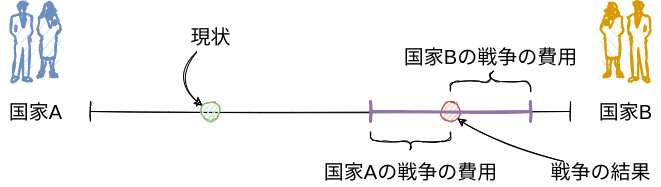

The diagram above was exported from draw.io. Its source (the exported page's mxGraphModel, read from the mxfile embedded in the PNG):
<mxGraphModel dx="1374" dy="751" grid="1" gridSize="10" guides="1" tooltips="1" connect="1" arrows="1" fold="1" page="1" pageScale="1" pageWidth="850" pageHeight="1100" math="0" shadow="0">
  <root>
    <mxCell id="0" />
    <mxCell id="1" parent="0" />
    <mxCell id="2" value="" style="shape=crossbar;whiteSpace=wrap;html=1;rounded=1;sketch=1;" parent="1" vertex="1">
      <mxGeometry x="160" y="230" width="480" height="20" as="geometry" />
    </mxCell>
    <mxCell id="3" value="&lt;font style=&quot;font-size: 20px&quot;&gt;国家A&lt;br&gt;&lt;/font&gt;" style="text;html=1;resizable=0;autosize=1;align=center;verticalAlign=middle;points=[];fillColor=none;strokeColor=none;rounded=0;sketch=1;" parent="1" vertex="1">
      <mxGeometry x="70" y="230" width="70" height="20" as="geometry" />
    </mxCell>
    <mxCell id="4" value="&lt;font style=&quot;font-size: 20px&quot;&gt;国家B&lt;br&gt;&lt;/font&gt;" style="text;html=1;resizable=0;autosize=1;align=center;verticalAlign=middle;points=[];fillColor=none;strokeColor=none;rounded=0;sketch=1;" parent="1" vertex="1">
      <mxGeometry x="660" y="230" width="70" height="20" as="geometry" />
    </mxCell>
    <mxCell id="5" value="" style="shape=mxgraph.cisco.people.man_woman;html=1;pointerEvents=1;dashed=0;fillColor=#dae8fc;strokeColor=#6c8ebf;strokeWidth=2;verticalLabelPosition=bottom;verticalAlign=top;align=center;outlineConnect=0;sketch=1;fontSize=20;" parent="1" vertex="1">
      <mxGeometry x="80" y="130" width="50" height="80" as="geometry" />
    </mxCell>
    <mxCell id="6" value="" style="shape=mxgraph.cisco.people.man_woman;html=1;pointerEvents=1;dashed=0;fillColor=#ffe6cc;strokeColor=#d79b00;strokeWidth=2;verticalLabelPosition=bottom;verticalAlign=top;align=center;outlineConnect=0;sketch=1;fontSize=20;flipH=1;" parent="1" vertex="1">
      <mxGeometry x="670" y="130" width="50" height="80" as="geometry" />
    </mxCell>
    <mxCell id="7" value="" style="ellipse;whiteSpace=wrap;html=1;aspect=fixed;sketch=1;fontSize=20;fillColor=#d5e8d4;strokeColor=#82b366;" parent="1" vertex="1">
      <mxGeometry x="270" y="230" width="20" height="20" as="geometry" />
    </mxCell>
    <mxCell id="11" style="edgeStyle=none;html=1;fontSize=20;sketch=1;curved=1;" parent="1" source="8" target="7" edge="1">
      <mxGeometry relative="1" as="geometry">
        <Array as="points">
          <mxPoint x="240" y="210" />
        </Array>
      </mxGeometry>
    </mxCell>
    <mxCell id="8" value="現状" style="text;html=1;resizable=0;autosize=1;align=center;verticalAlign=middle;points=[];fillColor=none;strokeColor=none;rounded=0;sketch=1;fontSize=20;" parent="1" vertex="1">
      <mxGeometry x="250" y="150" width="60" height="30" as="geometry" />
    </mxCell>
    <mxCell id="12" value="" style="shape=curlyBracket;whiteSpace=wrap;html=1;rounded=1;sketch=1;fontSize=20;rotation=-90;" parent="1" vertex="1">
      <mxGeometry x="470" y="230" width="20" height="80" as="geometry" />
    </mxCell>
    <mxCell id="13" value="国家Aの戦争の費用" style="text;html=1;resizable=0;autosize=1;align=center;verticalAlign=middle;points=[];fillColor=none;strokeColor=none;rounded=0;sketch=1;fontSize=20;" parent="1" vertex="1">
      <mxGeometry x="385" y="285" width="190" height="30" as="geometry" />
    </mxCell>
    <mxCell id="14" value="" style="shape=curlyBracket;whiteSpace=wrap;html=1;rounded=1;sketch=1;fontSize=20;rotation=90;" parent="1" vertex="1">
      <mxGeometry x="550" y="170" width="20" height="80" as="geometry" />
    </mxCell>
    <mxCell id="15" value="国家Bの戦争の費用" style="text;html=1;resizable=0;autosize=1;align=center;verticalAlign=middle;points=[];fillColor=none;strokeColor=none;rounded=0;sketch=1;fontSize=20;" parent="1" vertex="1">
      <mxGeometry x="465" y="170" width="190" height="30" as="geometry" />
    </mxCell>
    <mxCell id="16" value="" style="ellipse;whiteSpace=wrap;html=1;aspect=fixed;fillColor=#f8cecc;strokeColor=#b85450;sketch=1;" parent="1" vertex="1">
      <mxGeometry x="510" y="230" width="20" height="20" as="geometry" />
    </mxCell>
    <mxCell id="19" style="edgeStyle=none;curved=1;sketch=1;html=1;entryX=1;entryY=1;entryDx=0;entryDy=0;fontSize=20;" parent="1" source="17" target="16" edge="1">
      <mxGeometry relative="1" as="geometry">
        <Array as="points">
          <mxPoint x="560" y="270" />
        </Array>
      </mxGeometry>
    </mxCell>
    <mxCell id="17" value="&lt;font style=&quot;font-size: 20px&quot;&gt;戦争の結果&lt;/font&gt;" style="text;html=1;resizable=0;autosize=1;align=center;verticalAlign=middle;points=[];fillColor=none;strokeColor=none;rounded=0;sketch=1;" parent="1" vertex="1">
      <mxGeometry x="610" y="290" width="120" height="20" as="geometry" />
    </mxCell>
    <mxCell id="21" value="" style="shape=crossbar;whiteSpace=wrap;html=1;rounded=1;sketch=1;strokeWidth=3;fillColor=#e1d5e7;strokeColor=#9673a6;" vertex="1" parent="1">
      <mxGeometry x="440" y="230" width="160" height="20" as="geometry" />
    </mxCell>
  </root>
</mxGraphModel>